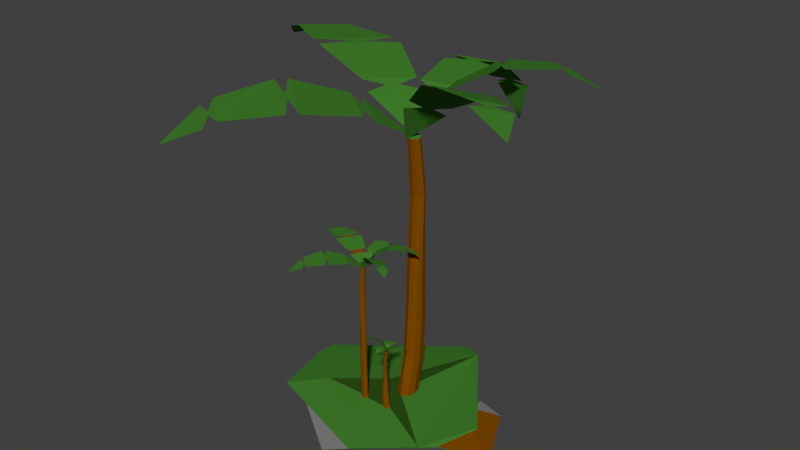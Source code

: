 # Source: tree_03_palm.blend  (saved by Blender 2.80.75; exported with 4.5.12 LTS)
import bpy
from mathutils import Matrix  # noqa: F401  (used for matrix-valued properties, if any)

bpy.ops.wm.read_factory_settings(use_empty=True)
scene = bpy.context.scene
scene.name = 'Scene'

# ---- collections
col_collection_1 = bpy.data.collections.new('Collection 1'); scene.collection.children.link(col_collection_1)

# ---- materials (node trees are filled in below, after node groups)
mat_material_008 = bpy.data.materials.new('Material.008')
mat_material_008.alpha_threshold = 0.0
mat_material_008.use_transparent_shadow = False
mat_material_008.diffuse_color = (0.214, 0.06637, 0.0, 1.0)
mat_material_008.roughness = 0.5
mat_material_008.specular_intensity = 0.0
mat_material_013 = bpy.data.materials.new('Material.013')
mat_material_013.alpha_threshold = 0.0
mat_material_013.use_transparent_shadow = False
mat_material_013.diffuse_color = (0.0541, 0.214, 0.02455, 1.0)
mat_material_013.roughness = 0.5
mat_material_013.specular_intensity = 0.0
mat_material_012 = bpy.data.materials.new('Material.012')
mat_material_012.alpha_threshold = 0.0
mat_material_012.use_transparent_shadow = False
mat_material_012.diffuse_color = (0.281, 0.2804, 0.005805, 1.0)
mat_material_012.roughness = 0.5
mat_material_012.specular_intensity = 0.0
mat_material_002 = bpy.data.materials.new('Material.002')
mat_material_002.alpha_threshold = 0.0
mat_material_002.use_transparent_shadow = False
mat_material_002.diffuse_color = (0.2266, 0.2266, 0.2266, 1.0)
mat_material_002.roughness = 0.5
mat_material_002.specular_intensity = 0.0
mat_material_001 = bpy.data.materials.new('Material.001')
mat_material_001.alpha_threshold = 0.0
mat_material_001.use_transparent_shadow = False
mat_material_001.diffuse_color = (0.02357, 0.07324, 0.006985, 1.0)
mat_material_001.roughness = 0.5
mat_material_001.specular_intensity = 0.0

# ---- material node trees

# ---- world
world_world = bpy.data.worlds.new('World'); scene.world = world_world
world_world.color = (0.05088, 0.05088, 0.05088)
world_world.use_sun_shadow = False
world_world.sun_shadow_jitter_overblur = 0.0
world_world.cycles.sampling_method = 'MANUAL'

# ---- meshes
me_icosphere = bpy.data.meshes.new('Icosphere')
me_icosphere.from_pydata([(0.5506, 0.5064, -7.995), (1.017, -0.05223, -7.995), (0.265, -0.07062, -3.362), (0.1174, -0.1374, -3.364), (0.118, -0.1236, -3.392), (0.125, -0.1308, -3.321), (0.1672, -0.1155, -3.184), (0.1666, -0.09577, -3.26), (0.1768, -0.1114, -3.172), (0.2205, -0.08892, -3.2), (0.2228, -0.07693, -3.262), (0.2319, -0.08729, -3.219), (0.2238, -0.06054, -3.343), (0.2215, -0.07253, -3.282), (0.2123, -0.06217, -3.325), (0.1639, -0.06913, -3.368), (0.1645, -0.08883, -3.292), (0.1544, -0.07325, -3.38), (0.1165, -0.1028, -3.451), (0.1159, -0.1166, -3.424), (0.1089, -0.1094, -3.494), (0.08999, -0.1358, -3.538), (0.1069, 0.009331, -3.65), (0.1097, -0.1096, -3.395), (0.0948, -0.1038, -3.397), (0.1098, -0.101, -3.365), (0.1228, -0.06524, -3.324), (0.09819, -0.05885, -3.356), (0.1237, -0.05734, -3.33), (0.1181, -0.02171, -3.427), (0.1031, -0.01655, -3.466), (0.1199, -0.01449, -3.469), (0.08193, -0.01078, -3.513), (0.09691, -0.01594, -3.473), (0.08019, -0.01799, -3.47), (0.06379, -0.05148, -3.399), (0.08835, -0.05788, -3.367), (0.06287, -0.05939, -3.393), (0.0701, -0.09708, -3.41), (0.08496, -0.1028, -3.408), (0.07, -0.1057, -3.441), (0.1293, -0.3175, -3.112), (0.07243, -0.168, -3.335), (0.09324, -0.1684, -3.321), (0.07484, -0.1756, -3.274), (0.07154, -0.2184, -3.095), (0.1055, -0.2176, -3.111), (0.07366, -0.228, -3.07), (0.09714, -0.2723, -3.024), (0.1189, -0.2745, -3.047), (0.09896, -0.2839, -3.034), (0.1488, -0.2754, -3.077), (0.1271, -0.2731, -3.054), (0.147, -0.2637, -3.067), (0.1524, -0.2146, -3.138), (0.1184, -0.2154, -3.122), (0.1503, -0.2049, -3.163), (0.127, -0.1667, -3.319), (0.1062, -0.1662, -3.333), (0.1246, -0.1591, -3.38), (-0.06872, -0.2233, -3.057), (0.04842, -0.1237, -3.433), (0.05587, -0.139, -3.35), (0.04048, -0.1253, -3.373), (-0.00497, -0.1314, -3.233), (0.009902, -0.1581, -3.13), (-0.01355, -0.1359, -3.205), (-0.04484, -0.1718, -3.088), (-0.03732, -0.191, -3.033), (-0.05407, -0.1793, -3.091), (-0.02501, -0.2163, -2.956), (-0.03254, -0.1971, -3.011), (-0.01579, -0.2088, -2.953), (0.03231, -0.1944, -2.992), (0.01744, -0.1677, -3.095), (0.04089, -0.1898, -3.02), (0.07085, -0.164, -3.232), (0.06341, -0.1486, -3.315), (0.07879, -0.1624, -3.292), (0.09392, -0.1434, -3.555), (-0.03789, -0.05722, -3.973), (0.08107, -0.1048, -3.459), (0.06931, -0.1105, -3.422), (0.07367, -0.09705, -3.427), (0.04496, -0.06237, -3.456), (0.02743, -0.07513, -3.422), (0.03698, -0.05585, -3.461), (-0.003003, -0.04533, -3.679), (-0.01585, -0.05285, -3.677), (-0.01124, -0.04117, -3.738), (-0.03177, -0.06545, -3.683), (-0.01923, -0.05684, -3.668), (-0.02353, -0.06961, -3.624), (0.004582, -0.09419, -3.374), (0.02211, -0.08143, -3.408), (0.01256, -0.1007, -3.37), (0.05221, -0.1224, -3.37), (0.06398, -0.1168, -3.407), (0.05962, -0.1302, -3.402), (-0.1473, -0.1571, 0.9731), (-0.1649, 0.341, 0.1699), (-0.1023, -0.06074, 1.492), (-0.1422, -0.04692, 1.543), (-0.1042, -0.03107, 1.625), (-0.08214, 0.1033, 1.736), (-0.148, 0.1172, 1.718), (-0.08312, 0.1344, 1.755), (-0.1099, 0.2623, 1.142), (-0.1513, 0.2775, 1.078), (-0.1094, 0.2934, 0.991), (-0.2085, 0.2908, 0.9501), (-0.1676, 0.2771, 1.071), (-0.2091, 0.2597, 1.101), (-0.2397, 0.1304, 1.69), (-0.1738, 0.1165, 1.708), (-0.2387, 0.0992, 1.671), (-0.2079, -0.03376, 1.582), (-0.168, -0.04759, 1.532), (-0.206, -0.06343, 1.449), (-0.7006, 0.03205, 1.601), (-0.2097, -0.02295, 1.387), (-0.239, -0.07517, 1.531), (-0.2365, -0.01184, 1.535), (-0.3565, 0.07178, 1.825), (-0.3981, -0.02059, 1.96), (-0.3867, 0.08097, 1.861), (-0.5397, 0.07694, 1.902), (-0.5734, 0.01916, 1.939), (-0.5733, 0.08423, 1.827), (-0.6136, -0.06279, 2.004), (-0.58, -0.005007, 1.968), (-0.58, -0.07007, 2.079), (-0.4503, -0.1511, 2.14), (-0.4086, -0.05874, 2.006), (-0.4201, -0.1603, 2.104), (-0.2786, -0.1655, 1.72), (-0.2494, -0.1133, 1.577), (-0.2519, -0.1766, 1.572), (-0.5092, -0.601, 1.104), (-0.2707, -0.1696, 1.403), (-0.2329, -0.2195, 1.469), (-0.2903, -0.1939, 1.527), (-0.4117, -0.2802, 1.742), (-0.3418, -0.3561, 1.754), (-0.4316, -0.3052, 1.751), (-0.4866, -0.4469, 1.616), (-0.4461, -0.4999, 1.567), (-0.5068, -0.4726, 1.51), (-0.3857, -0.5686, 1.521), (-0.4262, -0.5157, 1.569), (-0.3655, -0.543, 1.627), (-0.2404, -0.4569, 1.769), (-0.3104, -0.381, 1.757), (-0.2206, -0.4319, 1.76), (-0.1637, -0.2944, 1.539), (-0.2015, -0.2444, 1.472), (-0.1441, -0.27, 1.415), (-0.1409, -0.1347, 1.069), (0.2175, 0.11, 1.768), (-0.06506, -0.1403, 1.686), (-0.08144, -0.09488, 1.697), (-0.05044, -0.1263, 1.831), (0.04602, -0.09134, 2.212), (0.01601, -0.02017, 2.128), (0.06554, -0.07802, 2.25), (0.1437, 0.009366, 2.209), (0.1307, 0.05658, 2.109), (0.1681, 0.02205, 2.14), (0.1078, 0.1199, 1.983), (0.1208, 0.07266, 2.083), (0.08341, 0.1072, 2.053), (-0.02965, 0.07639, 2.003), (0.0003659, 0.005214, 2.087), (-0.04916, 0.06307, 1.965), (-0.1135, -0.02408, 1.668), (-0.09709, -0.0695, 1.656), (-0.1281, -0.03804, 1.522), (0.3167, -0.4277, 2.284), (-0.1136, -0.2132, 1.595), (-0.07925, -0.1865, 1.613), (-0.09029, -0.2214, 1.776), (0.006782, -0.2995, 2.337), (0.05775, -0.2554, 2.254), (0.03258, -0.3146, 2.414), (0.1695, -0.371, 2.552), (0.2078, -0.3493, 2.463), (0.1978, -0.3931, 2.527), (0.2556, -0.3147, 2.343), (0.2173, -0.3364, 2.433), (0.2273, -0.2926, 2.368), (0.1237, -0.1909, 2.123), (0.07273, -0.235, 2.206), (0.0979, -0.1758, 2.045), (-0.02994, -0.1394, 1.583), (-0.06428, -0.1662, 1.566), (-0.05324, -0.1313, 1.403), (0.0593, -0.1593, -7.343), (0.05551, -0.15, -7.342), (0.0571, -0.1383, -7.339), (0.06821, -0.1231, -7.333), (0.08207, -0.1168, -7.328), (0.09119, -0.1166, -7.325), (0.1003, -0.1213, -7.324), (0.1045, -0.1353, -7.327), (0.09542, -0.1538, -7.333), (0.0797, -0.1635, -7.339), (0.06837, -0.164, -7.342), (0.05483, -0.1636, -6.675), (0.05097, -0.1544, -6.67), (0.05238, -0.1428, -6.656), (0.06313, -0.128, -6.628), (0.07671, -0.1219, -6.606), (0.0857, -0.1219, -6.596), (0.09472, -0.1267, -6.591), (0.09907, -0.1405, -6.601), (0.09037, -0.1586, -6.63), (0.07501, -0.168, -6.657), (0.06384, -0.1684, -6.67), (0.0586, -0.16, -5.897), (0.05424, -0.1512, -5.888), (0.05438, -0.1409, -5.866), (0.06263, -0.1285, -5.822), (0.07426, -0.1243, -5.787), (0.08234, -0.1251, -5.771), (0.09091, -0.1303, -5.764), (0.09617, -0.1433, -5.779), (0.09009, -0.1589, -5.825), (0.07717, -0.1659, -5.868), (0.06717, -0.1652, -5.889), (0.06326, -0.1555, -4.961), (0.05819, -0.1474, -4.961), (0.05658, -0.1388, -4.959), (0.06131, -0.1298, -4.957), (0.07021, -0.1282, -4.955), (0.07701, -0.1302, -4.954), (0.08497, -0.136, -4.953), (0.09148, -0.1478, -4.954), (0.08907, -0.1599, -4.957), (0.07958, -0.1636, -4.959), (0.07121, -0.1613, -4.961), (0.06172, -0.157, -4.464), (0.0566, -0.149, -4.468), (0.05485, -0.1404, -4.477), (0.05932, -0.1317, -4.496), (0.06801, -0.1303, -4.51), (0.07472, -0.1324, -4.516), (0.08262, -0.1383, -4.52), (0.08923, -0.15, -4.513), (0.0871, -0.1618, -4.494), (0.07787, -0.1652, -4.476), (0.06962, -0.1628, -4.468), (0.07394, -0.145, -3.535), (0.06967, -0.1384, -3.538), (0.06821, -0.1312, -3.546), (0.07194, -0.1239, -3.561), (0.07919, -0.1228, -3.573), (0.08478, -0.1246, -3.578), (0.09138, -0.1295, -3.581), (0.09689, -0.1392, -3.576), (0.09511, -0.149, -3.56), (0.08742, -0.1519, -3.545), (0.08053, -0.1499, -3.538), (-0.1888, -0.1284, -7.173), (-0.1803, -0.1185, -7.171), (-0.1658, -0.1134, -7.167), (-0.1418, -0.1172, -7.159), (-0.1263, -0.1295, -7.153), (-0.1207, -0.1399, -7.15), (-0.1208, -0.1532, -7.148), (-0.1344, -0.1663, -7.151), (-0.161, -0.1668, -7.16), (-0.1815, -0.1544, -7.168), (-0.1889, -0.1416, -7.171), (-0.1964, -0.1258, -3.051), (-0.188, -0.1158, -4.863), (-0.1738, -0.1106, -4.845), (-0.1504, -0.1143, -4.809), (-0.1354, -0.1263, -4.781), (-0.13, -0.1367, -4.768), (-0.1302, -0.1499, -4.762), (-0.1436, -0.1631, -4.775), (-0.1696, -0.1638, -4.813), (-0.1895, -0.1516, -3.028), (-0.1966, -0.139, -3.044), (-0.19, -0.128, -3.113), (-0.1825, -0.1178, -3.102), (-0.1704, -0.1118, -3.073), (-0.1513, -0.114, -3.016), (-0.1396, -0.1249, -2.972), (-0.1357, -0.1347, -2.951), (-0.1367, -0.1477, -2.941), (-0.1485, -0.1614, -2.961), (-0.1701, -0.1636, -3.021), (-0.1858, -0.1529, -3.077), (-0.1909, -0.1409, -3.103), (-0.1821, -0.1307, -1.45), (-0.1757, -0.1201, -1.449), (-0.1667, -0.1131, -1.448), (-0.1535, -0.1132, -1.444), (-0.1464, -0.1225, -1.442), (-0.1448, -0.1316, -1.44), (-0.1468, -0.1442, -1.44), (-0.1565, -0.1587, -1.441), (-0.1718, -0.163, -1.445), (-0.1817, -0.1543, -1.448), (-0.1841, -0.1433, -1.449), (-0.1847, -0.1298, -0.184), (-0.1785, -0.1191, -0.1888), (-0.1696, -0.1121, -0.2007), (-0.1569, -0.112, -0.2245), (-0.1502, -0.1213, -0.243), (-0.1487, -0.1302, -0.2516), (-0.1508, -0.1428, -0.2558), (-0.1603, -0.1574, -0.2473), (-0.1752, -0.1619, -0.2225), (-0.1846, -0.1533, -0.1992), (-0.1868, -0.1424, -0.1882), (-0.1637, -0.1368, 1.021), (-0.1585, -0.1279, 1.017), (-0.1511, -0.122, 1.007), (-0.1405, -0.122, 0.9873), (-0.1349, -0.1297, 0.9719), (-0.1336, -0.1372, 0.9647), (-0.1354, -0.1477, 0.9612), (-0.1434, -0.1598, 0.9683), (-0.1558, -0.1636, 0.989), (-0.1636, -0.1564, 1.008), (-0.1654, -0.1473, 1.018), (0.003806, 1.712, 5.788), (0.2016, 0.4423, 9.967), (0.07535, 0.4859, 10.13), (0.1954, 0.536, 10.39), (0.2652, 0.9605, 10.74), (0.05701, 1.004, 10.68), (0.2622, 1.059, 10.8), (0.1776, 1.463, 8.861), (0.04663, 1.511, 8.657), (0.1792, 1.561, 8.383), (-0.1342, 1.553, 8.254), (-0.004886, 1.51, 8.635), (-0.1358, 1.455, 8.731), (-0.2326, 1.046, 10.59), (-0.02432, 1.002, 10.65), (-0.2295, 0.9477, 10.53), (-0.1322, 0.5275, 10.25), (-0.005979, 0.4838, 10.09), (-0.1261, 0.4338, 9.832), (0.06205, 0.2019, 8.206), (-1.689, 0.7355, 10.31), (-0.138, 0.5617, 9.636), (-0.2302, 0.3967, 10.09), (-0.2225, 0.5968, 10.1), (-0.6016, 0.861, 11.02), (-0.7333, 0.5691, 11.44), (-0.697, 0.89, 11.13), (-1.181, 0.8773, 11.26), (-1.287, 0.6947, 11.38), (-1.287, 0.9003, 11.03), (-1.414, 0.4358, 11.58), (-1.308, 0.6184, 11.47), (-1.308, 0.4128, 11.82), (-0.898, 0.1567, 12.01), (-0.7663, 0.4486, 11.59), (-0.8026, 0.1277, 11.9), (-0.3556, 0.1111, 10.69), (-0.2633, 0.2761, 10.23), (-0.2711, 0.07603, 10.22), (0.06906, 0.1875, 8.225), (-1.084, -1.265, 8.739), (-0.3305, 0.09842, 9.685), (-0.2111, -0.05941, 9.895), (-0.3924, 0.02136, 10.08), (-0.7762, -0.2512, 10.76), (-0.5552, -0.491, 10.79), (-0.839, -0.3303, 10.78), (-1.013, -0.7779, 10.36), (-0.8848, -0.9453, 10.2), (-1.076, -0.859, 10.02), (-0.6938, -1.163, 10.06), (-0.8219, -0.9952, 10.21), (-0.6301, -1.081, 10.39), (-0.2349, -0.8095, 10.84), (-0.4559, -0.5697, 10.8), (-0.1721, -0.7304, 10.81), (0.007665, -0.296, 10.11), (-0.1118, -0.1382, 9.904), (0.06958, -0.2189, 9.723), (0.07964, 0.2087, 8.628), (1.212, 0.9818, 10.84), (0.3192, 0.1909, 10.58), (0.2674, 0.3344, 10.61), (0.3654, 0.235, 11.04), (0.6702, 0.3456, 12.24), (0.5754, 0.5705, 11.97), (0.7319, 0.3877, 12.36), (0.9789, 0.6638, 12.23), (0.9378, 0.813, 11.92), (1.056, 0.7039, 12.01), (0.8655, 1.013, 11.52), (0.9065, 0.8638, 11.83), (0.7883, 0.9728, 11.74), (0.4311, 0.8756, 11.58), (0.5259, 0.6507, 11.85), (0.3695, 0.8335, 11.46), (0.1662, 0.5581, 10.52), (0.218, 0.4146, 10.49), (0.12, 0.514, 10.06), (0.02812, 0.1595, 7.947), (1.525, -0.7173, 12.47), (0.1659, -0.03957, 10.29), (0.2744, 0.04492, 10.35), (0.2395, -0.06524, 10.86), (0.5462, -0.3122, 12.63), (0.7073, -0.1728, 12.37), (0.6277, -0.36, 12.88), (1.06, -0.5379, 13.32), (1.181, -0.4694, 13.03), (1.15, -0.6078, 13.24), (1.332, -0.3601, 12.66), (1.211, -0.4287, 12.94), (1.243, -0.2903, 12.73), (0.9157, 0.03098, 11.96), (0.7546, -0.1085, 12.22), (0.8341, 0.07872, 11.71), (0.4302, 0.1937, 10.25), (0.3217, 0.1092, 10.2), (0.3566, 0.2193, 9.684), (0.07911, 0.3058, -5.148), (0.1119, 0.2928, -5.144), (0.1379, 0.2601, -5.133), (0.1492, 0.195, -5.11), (0.1315, 0.1443, -5.093), (0.1097, 0.1207, -5.085), (0.07554, 0.1092, -5.081), (0.0298, 0.1325, -5.089), (0.005052, 0.2006, -5.112), (0.01874, 0.2642, -5.134), (0.04491, 0.2944, -5.144), (0.07911, 0.3277, -2.796), (0.1119, 0.3149, -2.776), (0.1379, 0.2832, -2.727), (0.1492, 0.2198, -2.63), (0.1315, 0.1705, -2.554), (0.1097, 0.1475, -2.518), (0.07554, 0.1364, -2.501), (0.0298, 0.159, -2.536), (0.005052, 0.2252, -2.638), (0.01874, 0.2871, -2.733), (0.04491, 0.3165, -2.779), (0.07911, 0.3093, -0.05386), (0.1119, 0.299, -0.02278), (0.1379, 0.2734, 0.05485), (0.1492, 0.2223, 0.2097), (0.1315, 0.1825, 0.3302), (0.1097, 0.1639, 0.3864), (0.07554, 0.1549, 0.4136), (0.0298, 0.1732, 0.3583), (0.005052, 0.2266, 0.1964), (0.01874, 0.2766, 0.04518), (0.04491, 0.3003, -0.02662), (0.07911, 0.2865, 3.24), (0.1119, 0.2797, 3.242), (0.1379, 0.2627, 3.246), (0.1492, 0.2287, 3.255), (0.1315, 0.2023, 3.262), (0.1097, 0.1899, 3.266), (0.07554, 0.184, 3.267), (0.0298, 0.1961, 3.264), (0.005052, 0.2316, 3.255), (0.01874, 0.2648, 3.246), (0.04491, 0.2805, 3.241), (0.07911, 0.294, 4.989), (0.1119, 0.2875, 4.976), (0.1379, 0.2711, 4.944), (0.1492, 0.2384, 4.879), (0.1315, 0.213, 4.829), (0.1097, 0.2012, 4.805), (0.07554, 0.1954, 4.794), (0.0298, 0.2071, 4.817), (0.005052, 0.2412, 4.885), (0.01874, 0.2731, 4.948), (0.04491, 0.2883, 4.978), (0.07958, 0.2339, 8.262), (0.107, 0.2284, 8.251), (0.1286, 0.2148, 8.224), (0.138, 0.1875, 8.17), (0.1233, 0.1663, 8.128), (0.1051, 0.1564, 8.109), (0.07661, 0.1516, 8.099), (0.03846, 0.1614, 8.118), (0.01781, 0.1899, 8.175), (0.02923, 0.2165, 8.227), (0.05106, 0.2291, 8.252), (0.1637, -0.6994, -7.739), (-0.8362, -0.3745, -7.739), (0.1637, 1.002, -7.739), (0.7818, 0.1512, -7.739), (-0.1126, 0.1512, -7.186), (0.5755, -0.3488, -7.66), (-0.538, -0.1578, -7.335), (0.08268, 0.03227, -7.318), (0.09349, 0.0357, -7.325), (0.03327, 0.05655, -7.285), (0.1215, 0.0595, -7.34), (0.1283, 0.06681, -7.343), (0.01014, 0.1174, -7.265), (0.1472, 0.1306, -7.349), (0.1346, 0.201, -7.361), (0.008276, 0.1531, -7.262), (0.01288, 0.1743, -7.274), (0.1094, 0.2351, -7.361), (0.02763, 0.2181, -7.303), (0.03617, 0.2278, -7.312), (0.0767, 0.2486, -7.347), (0.06586, 0.2452, -7.338), (0.06209, 0.1657, 8.127), (0.05142, 0.1581, 8.112), (0.04134, 0.162, 8.017), (0.06914, 0.1283, 8.443), (0.06233, 0.1101, 8.53), (0.1395, 0.4637, 10.04), (0.1369, 0.4406, 9.94), (0.08884, 0.208, 8.703), (0.06423, 0.1484, 8.383), (0.04955, 0.1535, 8.406), (-0.1131, -0.155, -7.375), (-0.1267, -0.1686, -7.382), (-0.1133, -0.1441, -7.368), (-0.1147, -0.1407, -7.366), (-0.1196, -0.1321, -7.36), (-0.1528, -0.169, -7.38), (-0.1366, -0.1192, -7.351), (-0.1614, -0.1152, -7.346), (-0.1563, -0.168, -7.379), (-0.1736, -0.1577, -7.371), (-0.176, -0.1202, -7.348), (-0.1836, -0.1443, -7.362), (-0.1772, -0.155, -7.369), (-0.1844, -0.1301, -7.353), (-0.1843, -0.1413, -7.36), (0.1021, -0.1192, -7.405), (0.09361, -0.115, -7.4), (0.1066, -0.1331, -7.414), (0.09238, -0.1149, -7.4), (0.08389, -0.1152, -7.398), (0.09779, -0.1512, -7.423), (0.06962, -0.1219, -7.399), (0.05844, -0.1371, -7.405), (0.09678, -0.1523, -7.424), (0.08249, -0.1611, -7.426), (0.05689, -0.1488, -7.412), (0.08079, -0.1619, -7.426), (0.07041, -0.1625, -7.424), (0.06077, -0.158, -7.419), (-0.1498, -0.1609, 0.9796), (-0.1363, -0.1464, 0.9637), (-0.1442, -0.1601, 1.01), (-0.1464, -0.1659, 1.037), (-0.1652, -0.1461, 1.018), (-0.1652, -0.146, 1.018), (-0.1442, -0.1508, 0.9757), (-0.159, -0.1289, 1.018), (-0.1587, -0.1414, 1.009), (-0.1585, -0.1279, 1.015), (-0.1538, -0.1237, 0.9872), (-0.1219, -0.05395, 1.517), (-0.1228, -0.06127, 1.484), (-0.138, -0.1349, 1.092), (-0.1458, -0.1537, 0.9911), (-0.1504, -0.1521, 0.9983), (-0.1481, -0.1557, 0.9799), (-0.1469, -0.1563, 0.9773), (0.08445, -0.1379, -3.56), (0.08839, -0.1408, -3.561), (0.09348, -0.1421, -3.552), (0.09211, -0.1427, -3.547), (0.08972, -0.1412, -3.563), (0.09173, -0.1407, -3.566), (0.07529, -0.1076, -3.441), (0.07684, -0.1098, -3.448), (0.09074, -0.1348, -3.533), (0.09618, -0.1436, -3.537), (0.09547, -0.1428, -3.545), (0.09656, -0.144, -3.533), (0.09298, -0.1452, -3.562), (0.09329, -0.1402, -3.569), (0.09335, -0.1392, -3.571), (0.6519, -0.1991, -7.995), (0.5328, 0.4781, -7.995), (0.5914, 0.4048, -7.875), (0.6214, 0.3659, -7.836), (0.7769, 0.1512, -7.846), (0.7666, 0.1053, -7.812), (0.7675, 0.1073, -7.814), (1.04, -0.02761, -8.042), (0.6555, -0.1958, -8.042), (0.7978, 0.453, -8.042), (0.5799, 0.5084, -8.042), (-0.02374, -0.8007, -8.042), (0.5352, 0.4719, -8.042), (-0.9748, 0.3558, -8.042), (-0.9905, 0.1918, -8.042), (-0.02374, 1.103, -8.042), (-0.8942, -0.1962, -8.042)], [(519, 518), (521, 522), (556, 557), (566, 567), (580, 579), (583, 581)], [(0, 588, 589), (11, 2, 12), (3, 4, 19, 20), (4, 5, 18, 19), (5, 6, 17, 18), (6, 7, 16, 17), (7, 8, 15, 16), (8, 9, 14, 15), (9, 10, 13, 14), (10, 11, 12, 13), (31, 22, 32), (21, 580, 23, 40), (23, 24, 39, 40), (24, 25, 38, 39), (25, 26, 37, 38), (26, 27, 36, 37), (27, 28, 35, 36), (28, 29, 34, 35), (29, 30, 33, 34), (30, 31, 32, 33), (50, 41, 51), (42, 43, 58, 59), (43, 44, 57, 58), (44, 45, 56, 57), (45, 46, 55, 56), (46, 47, 54, 55), (47, 48, 53, 54), (48, 49, 52, 53), (49, 50, 51, 52), (69, 60, 70), (61, 62, 77, 78), (62, 63, 76, 77), (63, 64, 75, 76), (64, 65, 74, 75), (65, 66, 73, 74), (66, 67, 72, 73), (67, 68, 71, 72), (68, 69, 70, 71), (89, 80, 90), (79, 574, 575), (81, 578, 579), (82, 83, 96, 97), (83, 84, 95, 96), (84, 85, 94, 95), (85, 86, 93, 94), (86, 87, 92, 93), (87, 88, 91, 92), (88, 89, 90, 91), (109, 100, 110), (99, 571, 570), (101, 565, 566), (102, 103, 116, 117), (103, 104, 115, 116), (104, 105, 114, 115), (105, 106, 113, 114), (106, 107, 112, 113), (107, 108, 111, 112), (108, 109, 110, 111), (128, 119, 129), (120, 121, 136, 137), (121, 122, 135, 136), (122, 123, 134, 135), (123, 124, 133, 134), (124, 125, 132, 133), (125, 126, 131, 132), (126, 127, 130, 131), (127, 128, 129, 130), (147, 138, 148), (139, 140, 155, 156), (140, 141, 154, 155), (141, 142, 153, 154), (142, 143, 152, 153), (143, 144, 151, 152), (144, 145, 150, 151), (145, 146, 149, 150), (146, 147, 148, 149), (167, 158, 168), (157, 567, 159, 176), (159, 160, 175, 176), (160, 161, 174, 175), (161, 162, 173, 174), (162, 163, 172, 173), (163, 164, 171, 172), (164, 165, 170, 171), (165, 166, 169, 170), (166, 167, 168, 169), (186, 177, 187), (178, 179, 194, 195), (179, 180, 193, 194), (180, 181, 192, 193), (181, 182, 191, 192), (182, 183, 190, 191), (183, 184, 189, 190), (184, 185, 188, 189), (185, 186, 187, 188), (201, 541, 543), (204, 548, 545), (205, 551, 549), (200, 201, 543, 544), (201, 202, 540, 541), (204, 205, 549, 548), (205, 206, 552, 551), (200, 199, 210, 211), (212, 211, 222, 223), (206, 205, 216, 217), (204, 203, 214, 215), (199, 198, 209, 210), (196, 206, 217, 207), (198, 197, 208, 209), (205, 204, 215, 216), (202, 201, 212, 213), (197, 196, 207, 208), (203, 202, 213, 214), (201, 200, 211, 212), (226, 225, 236, 237), (207, 217, 228, 218), (214, 213, 224, 225), (211, 210, 221, 222), (208, 207, 218, 219), (217, 216, 227, 228), (215, 214, 225, 226), (209, 208, 219, 220), (213, 212, 223, 224), (216, 215, 226, 227), (210, 209, 220, 221), (229, 239, 250, 240), (220, 219, 230, 231), (224, 223, 234, 235), (227, 226, 237, 238), (221, 220, 231, 232), (223, 222, 233, 234), (218, 228, 239, 229), (225, 224, 235, 236), (222, 221, 232, 233), (219, 218, 229, 230), (228, 227, 238, 239), (242, 241, 252, 253), (236, 235, 246, 247), (233, 232, 243, 244), (230, 229, 240, 241), (239, 238, 249, 250), (237, 236, 247, 248), (231, 230, 241, 242), (235, 234, 245, 246), (238, 237, 248, 249), (232, 231, 242, 243), (234, 233, 244, 245), (258, 585, 577, 576, 255, 254, 572, 573, 259), (246, 245, 256, 257), (249, 248, 259, 260), (243, 242, 253, 254), (245, 244, 255, 256), (240, 250, 261, 251), (247, 246, 257, 258), (244, 243, 254, 255), (241, 240, 251, 252), (250, 249, 260, 261), (248, 247, 258, 259), (267, 527, 528), (270, 533, 530), (271, 537, 534), (266, 267, 528, 529), (267, 268, 525, 527), (270, 271, 534, 533), (271, 272, 536, 537), (266, 265, 276, 277), (278, 277, 288, 289), (272, 271, 282, 283), (270, 269, 280, 281), (265, 264, 275, 276), (262, 272, 283, 273), (264, 263, 274, 275), (271, 270, 281, 282), (268, 267, 278, 279), (263, 262, 273, 274), (269, 268, 279, 280), (267, 266, 277, 278), (292, 291, 302, 303), (273, 283, 294, 284), (280, 279, 290, 291), (277, 276, 287, 288), (274, 273, 284, 285), (283, 282, 293, 294), (281, 280, 291, 292), (275, 274, 285, 286), (279, 278, 289, 290), (282, 281, 292, 293), (276, 275, 286, 287), (295, 305, 316, 306), (286, 285, 296, 297), (290, 289, 300, 301), (293, 292, 303, 304), (287, 286, 297, 298), (289, 288, 299, 300), (284, 294, 305, 295), (291, 290, 301, 302), (288, 287, 298, 299), (285, 284, 295, 296), (294, 293, 304, 305), (308, 307, 563, 318, 319), (302, 301, 312, 313), (299, 298, 309, 310), (296, 295, 306, 307), (305, 304, 315, 316), (303, 302, 313, 314), (297, 296, 307, 308), (301, 300, 311, 312), (304, 303, 314, 315), (298, 297, 308, 309), (300, 299, 310, 311), (324, 323, 322, 555, 554, 325), (312, 311, 322, 323), (315, 314, 325, 326), (309, 308, 319, 320), (311, 310, 321, 322), (306, 316, 327, 558, 317), (313, 312, 323, 324), (310, 309, 320, 321), (307, 306, 317, 561, 563), (316, 315, 326, 327), (314, 313, 324, 325), (337, 328, 338), (329, 520, 521), (330, 331, 344, 345), (331, 332, 343, 344), (332, 333, 342, 343), (333, 334, 341, 342), (334, 335, 340, 341), (335, 336, 339, 340), (336, 337, 338, 339), (357, 348, 358), (347, 349, 366), (349, 350, 365, 366), (350, 351, 364, 365), (351, 352, 363, 364), (352, 353, 362, 363), (353, 354, 361, 362), (354, 355, 360, 361), (355, 356, 359, 360), (356, 357, 358, 359), (377, 368, 378), (367, 524, 523, 518), (369, 370, 385, 386), (370, 371, 384, 385), (371, 372, 383, 384), (372, 373, 382, 383), (373, 374, 381, 382), (374, 375, 380, 381), (375, 376, 379, 380), (376, 377, 378, 379), (397, 388, 398), (387, 522, 389, 406), (389, 390, 405, 406), (390, 391, 404, 405), (391, 392, 403, 404), (392, 393, 402, 403), (393, 394, 401, 402), (394, 395, 400, 401), (395, 396, 399, 400), (396, 397, 398, 399), (417, 408, 418), (407, 519, 409, 426, 515, 516, 517), (409, 410, 425, 426), (410, 411, 424, 425), (411, 412, 423, 424), (412, 413, 422, 423), (413, 414, 421, 422), (414, 415, 420, 421), (415, 416, 419, 420), (416, 417, 418, 419), (432, 501, 503), (435, 508, 505), (436, 511, 509), (431, 432, 503, 504), (432, 433, 500, 501), (435, 436, 509, 508), (436, 437, 512, 511), (431, 430, 441, 442), (443, 442, 453, 454), (437, 436, 447, 448), (435, 434, 445, 446), (430, 429, 440, 441), (427, 437, 448, 438), (429, 428, 439, 440), (436, 435, 446, 447), (433, 432, 443, 444), (428, 427, 438, 439), (434, 433, 444, 445), (432, 431, 442, 443), (457, 456, 467, 468), (438, 448, 459, 449), (445, 444, 455, 456), (442, 441, 452, 453), (439, 438, 449, 450), (448, 447, 458, 459), (446, 445, 456, 457), (440, 439, 450, 451), (444, 443, 454, 455), (447, 446, 457, 458), (441, 440, 451, 452), (460, 470, 481, 471), (451, 450, 461, 462), (455, 454, 465, 466), (458, 457, 468, 469), (452, 451, 462, 463), (454, 453, 464, 465), (449, 459, 470, 460), (456, 455, 466, 467), (453, 452, 463, 464), (450, 449, 460, 461), (459, 458, 469, 470), (473, 472, 483, 484), (467, 466, 477, 478), (464, 463, 474, 475), (461, 460, 471, 472), (470, 469, 480, 481), (468, 467, 478, 479), (462, 461, 472, 473), (466, 465, 476, 477), (469, 468, 479, 480), (463, 462, 473, 474), (465, 464, 475, 476), (489, 516, 488, 487, 486, 485, 484, 483, 482, 492, 491, 490), (477, 476, 487, 488), (480, 479, 490, 491), (474, 473, 484, 485), (476, 475, 486, 487), (471, 481, 492, 482), (478, 477, 488, 516, 489), (475, 474, 485, 486), (472, 471, 482, 483), (481, 480, 491, 492), (479, 478, 489, 490), (496, 495, 514, 513, 510, 507, 506, 504, 503, 501, 498), (496, 591, 590, 589, 588, 599, 602, 495), (494, 493, 498, 542, 545, 548, 549, 551, 552, 553, 550, 525, 526, 530, 533, 534, 537, 536, 539, 499), (504, 506, 430, 431), (506, 507, 429, 430), (502, 500, 433, 434), (510, 513, 427, 428), (498, 501, 500, 502, 505, 508, 509, 511, 512, 514, 495, 497), (505, 502, 434, 435), (513, 514, 512, 437, 427), (507, 510, 428, 429), (521, 520, 330, 345, 346), (524, 523, 329, 521, 346), (518, 523, 524, 367, 369, 386), (529, 531, 265, 266), (531, 532, 264, 265), (526, 525, 268, 269), (535, 538, 262, 263), (530, 526, 269, 270), (499, 539, 538, 535, 532, 531, 529, 528, 527, 497), (538, 539, 536, 272, 262), (532, 535, 263, 264), (544, 546, 199, 200), (546, 547, 198, 199), (542, 540, 202, 203), (550, 553, 196, 197), (525, 550, 547, 546, 544, 543, 541, 540, 542, 498, 497, 527), (545, 542, 203, 204), (553, 552, 206, 196), (547, 550, 197, 198), (555, 554, 557, 178, 195), (325, 554, 571, 570, 321, 320, 319, 318, 561, 317, 558, 327, 326), (560, 558, 569, 568, 556), (563, 561, 318), (562, 561, 563, 564, 120, 137), (566, 565, 102, 117, 118), (556, 568, 569, 558, 559, 139, 156), (570, 571, 568, 569), (569, 568, 101, 566, 118), (321, 570, 571, 554, 555, 322), (259, 573, 572, 254, 253, 252, 251, 261, 260), (573, 572, 61, 78), (577, 576, 575, 574, 581, 582), (59, 581, 574, 575, 576, 42), (255, 576, 577, 585, 258, 257, 256), (575, 574, 81, 579, 98), (579, 578, 82, 97, 98), (586, 585, 584, 583, 3, 20), (582, 581, 59), (587, 595, 594, 1), (593, 591, 496), (592, 587, 1), (600, 601, 603, 494, 499), (596, 597, 0, 589, 590), (602, 600, 499, 497, 495), (597, 599, 588, 0), (603, 598, 493, 494), (598, 595, 587, 592, 593, 496, 498, 493), (594, 596, 590, 591, 593, 592, 1), (594, 595, 598, 603, 601, 600, 602, 599, 597, 596)])
me_icosphere.polygons.foreach_set('material_index', [1, 1, 1, 1, 1, 1, 1, 1, 1, 1, 1, 1, 1, 1, 1, 1, 1, 1, 1, 1, 1, 1, 1, 1, 1, 1, 1, 1, 1, 1, 1, 1, 1, 0, 1, 1, 1, 1, 1, 0, 0, 1, 1, 1, 1, 1, 1, 1, 1, 0, 0, 1, 1, 1, 1, 1, 1, 1, 1, 0, 0, 1, 0, 1, 1, 1, 1, 1, 1, 1, 1, 1, 1, 1, 1, 1, 1, 1, 1, 1, 1, 1, 1, 1, 0, 1, 1, 1, 1, 1, 1, 1, 1, 1, 1, 0, 0, 0, 0, 0, 0, 0, 0, 0, 0, 0, 0, 0, 0, 0, 0, 0, 0, 0, 0, 0, 0, 0, 0, 0, 0, 0, 0, 0, 0, 0, 0, 0, 0, 0, 0, 0, 0, 0, 0, 0, 0, 0, 0, 0, 0, 0, 0, 0, 0, 0, 0, 0, 0, 0, 0, 0, 0, 0, 0, 0, 0, 0, 0, 0, 0, 0, 0, 0, 0, 0, 0, 0, 0, 0, 0, 0, 0, 0, 0, 0, 0, 0, 0, 0, 0, 0, 0, 0, 0, 0, 0, 0, 0, 0, 0, 0, 0, 0, 0, 0, 0, 0, 0, 0, 0, 0, 0, 0, 0, 0, 0, 0, 0, 0, 0, 0, 0, 0, 0, 0, 0, 0, 0, 0, 0, 1, 0, 1, 1, 1, 1, 1, 1, 1, 1, 1, 1, 1, 1, 1, 1, 1, 1, 1, 1, 0, 1, 1, 1, 1, 1, 1, 1, 1, 1, 1, 1, 1, 1, 1, 1, 1, 1, 1, 1, 1, 1, 1, 1, 1, 1, 1, 1, 1, 0, 0, 0, 0, 0, 0, 0, 0, 0, 0, 0, 0, 0, 0, 0, 0, 0, 0, 0, 0, 0, 0, 0, 0, 0, 0, 0, 0, 0, 0, 0, 0, 0, 0, 0, 0, 0, 0, 0, 0, 0, 0, 0, 0, 0, 0, 0, 0, 0, 0, 0, 0, 1, 0, 0, 0, 0, 0, 0, 0, 0, 0, 0, 1, 1, 1, 0, 0, 0, 0, 4, 0, 0, 0, 1, 1, 1, 0, 0, 0, 0, 0, 4, 0, 0, 0, 0, 0, 0, 4, 0, 0, 0, 1, 0, 0, 0, 1, 1, 1, 0, 1, 0, 0, 1, 0, 1, 0, 1, 1, 1, 0, 1, 3, 0, 1, 3, 1, 1, 3, 1, 0, 1])
me_icosphere.materials.append(mat_material_008)
me_icosphere.materials.append(mat_material_013)
me_icosphere.materials.append(mat_material_012)
me_icosphere.materials.append(mat_material_002)
me_icosphere.materials.append(mat_material_001)
me_icosphere.use_remesh_preserve_volume = False
me_icosphere.use_remesh_preserve_attributes = False
me_icosphere.use_mirror_vertex_groups = False
me_icosphere.update()

# ---- objects
ob_icosphere = bpy.data.objects.new('Icosphere', me_icosphere)

# ---- transforms, parenting, visibility, modifiers, constraints
ob_icosphere.location = (-0.1991, 0.6413, 3.106)
ob_icosphere.scale = (2.594, 2.594, 0.3781)
ob_icosphere.lineart.crease_threshold = 0.0

# ---- collection membership
col_collection_1.objects.link(ob_icosphere)

# ---- scene / render settings (as saved in the file)
scene.frame_start = 1; scene.frame_end = 250; scene.frame_set(1)
scene.render.engine = 'BLENDER_EEVEE_NEXT'
scene.render.resolution_percentage = 50
scene.render.dither_intensity = 0.0
scene.cycles.use_denoising = False
scene.cycles.samples = 128
scene.cycles.sampling_pattern = 'TABULATED_SOBOL'
scene.cycles.use_adaptive_sampling = False
scene.cycles.use_light_tree = False
scene.cycles.blur_glossy = 0.0
scene.cycles.sample_clamp_indirect = 0.0
scene.view_settings.view_transform = 'Standard'
bpy.context.view_layer.update()

# ---- added for rendering (the .blend has no active camera and no usable light): camera, sun
cam_auto = bpy.data.cameras.new('AutoCamera')
cam_auto.lens = 50.0
cam_auto.sensor_width = 36.0
cam_auto.clip_end = 1000.0
ob_auto_camera = bpy.data.objects.new('AutoCamera', cam_auto)
scene.collection.objects.link(ob_auto_camera)
ob_auto_camera.location = (12.4861, -14.256, 14.4204)
ob_auto_camera.rotation_euler = (1.09748, -7.21219e-08, 0.694738)
scene.camera = ob_auto_camera
light_auto_sun = bpy.data.lights.new('AutoSun', 'SUN')
light_auto_sun.energy = 3.0
light_auto_sun.angle = 0.0523599
ob_auto_sun = bpy.data.objects.new('AutoSun', light_auto_sun)
scene.collection.objects.link(ob_auto_sun)
ob_auto_sun.rotation_euler = (0.872665, 0.174533, 0.523599)
bpy.context.view_layer.update()
